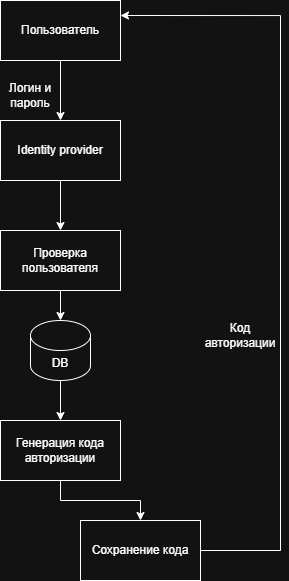

The diagram above was exported from draw.io. Its source (the exported page's mxGraphModel, read from the mxfile embedded in the PNG):
<mxGraphModel dx="1202" dy="664" grid="1" gridSize="10" guides="1" tooltips="1" connect="1" arrows="1" fold="1" page="1" pageScale="1" pageWidth="827" pageHeight="1169" math="0" shadow="0">
  <root>
    <mxCell id="0" />
    <mxCell id="1" parent="0" />
    <mxCell id="7s0FH06A3nXu_-SrJPS0-25" parent="1" style="rounded=0;whiteSpace=wrap;html=1;" value="Пользователь" vertex="1">
      <mxGeometry height="60" width="120" x="140" y="30" as="geometry" />
    </mxCell>
    <mxCell id="7s0FH06A3nXu_-SrJPS0-26" edge="1" parent="1" source="7s0FH06A3nXu_-SrJPS0-25" style="endArrow=classic;html=1;rounded=0;exitX=0.5;exitY=1;exitDx=0;exitDy=0;entryX=0.5;entryY=0;entryDx=0;entryDy=0;" target="7s0FH06A3nXu_-SrJPS0-27" value="">
      <mxGeometry height="50" relative="1" width="50" as="geometry">
        <Array as="points" />
        <mxPoint x="170" y="180" as="sourcePoint" />
        <mxPoint x="187" y="140" as="targetPoint" />
      </mxGeometry>
    </mxCell>
    <mxCell id="7s0FH06A3nXu_-SrJPS0-30" edge="1" parent="1" source="7s0FH06A3nXu_-SrJPS0-27" style="edgeStyle=orthogonalEdgeStyle;rounded=0;orthogonalLoop=1;jettySize=auto;html=1;" target="7s0FH06A3nXu_-SrJPS0-29" value="">
      <mxGeometry relative="1" as="geometry" />
    </mxCell>
    <mxCell id="7s0FH06A3nXu_-SrJPS0-27" parent="1" style="rounded=0;whiteSpace=wrap;html=1;" value="Identity provider" vertex="1">
      <mxGeometry height="60" width="120" x="140" y="150" as="geometry" />
    </mxCell>
    <mxCell id="7s0FH06A3nXu_-SrJPS0-28" parent="1" style="text;html=1;whiteSpace=wrap;strokeColor=none;fillColor=none;align=center;verticalAlign=middle;rounded=0;" value="Логин и пароль" vertex="1">
      <mxGeometry height="30" width="60" x="140" y="110" as="geometry" />
    </mxCell>
    <mxCell id="7s0FH06A3nXu_-SrJPS0-32" edge="1" parent="1" source="7s0FH06A3nXu_-SrJPS0-29" style="edgeStyle=orthogonalEdgeStyle;rounded=0;orthogonalLoop=1;jettySize=auto;html=1;" target="7s0FH06A3nXu_-SrJPS0-31" value="">
      <mxGeometry relative="1" as="geometry" />
    </mxCell>
    <mxCell id="7s0FH06A3nXu_-SrJPS0-29" parent="1" style="rounded=0;whiteSpace=wrap;html=1;" value="Проверка пользователя" vertex="1">
      <mxGeometry height="60" width="120" x="140" y="260" as="geometry" />
    </mxCell>
    <mxCell id="7s0FH06A3nXu_-SrJPS0-34" edge="1" parent="1" source="7s0FH06A3nXu_-SrJPS0-31" style="edgeStyle=orthogonalEdgeStyle;rounded=0;orthogonalLoop=1;jettySize=auto;html=1;" target="7s0FH06A3nXu_-SrJPS0-33" value="">
      <mxGeometry relative="1" as="geometry" />
    </mxCell>
    <mxCell id="7s0FH06A3nXu_-SrJPS0-31" parent="1" style="shape=cylinder3;whiteSpace=wrap;html=1;boundedLbl=1;backgroundOutline=1;size=15;" value="DB" vertex="1">
      <mxGeometry height="60" width="60" x="170" y="350" as="geometry" />
    </mxCell>
    <mxCell id="7s0FH06A3nXu_-SrJPS0-38" edge="1" parent="1" source="7s0FH06A3nXu_-SrJPS0-33" style="edgeStyle=orthogonalEdgeStyle;rounded=0;orthogonalLoop=1;jettySize=auto;html=1;" target="7s0FH06A3nXu_-SrJPS0-37" value="">
      <mxGeometry relative="1" as="geometry" />
    </mxCell>
    <mxCell id="7s0FH06A3nXu_-SrJPS0-33" parent="1" style="rounded=0;whiteSpace=wrap;html=1;" value="Генерация кода авторизации" vertex="1">
      <mxGeometry height="60" width="120" x="140" y="450" as="geometry" />
    </mxCell>
    <mxCell id="7s0FH06A3nXu_-SrJPS0-37" parent="1" style="rounded=0;whiteSpace=wrap;html=1;" value="Сохранение кода" vertex="1">
      <mxGeometry height="60" width="120" x="220" y="550" as="geometry" />
    </mxCell>
    <mxCell id="7s0FH06A3nXu_-SrJPS0-42" edge="1" parent="1" source="7s0FH06A3nXu_-SrJPS0-37" style="edgeStyle=orthogonalEdgeStyle;rounded=0;orthogonalLoop=1;jettySize=auto;html=1;entryX=1;entryY=0.25;entryDx=0;entryDy=0;exitX=1;exitY=0.5;exitDx=0;exitDy=0;" target="7s0FH06A3nXu_-SrJPS0-25">
      <mxGeometry relative="1" as="geometry">
        <Array as="points">
          <mxPoint x="420" y="580" />
          <mxPoint x="420" y="45" />
        </Array>
        <mxPoint x="420" y="510" as="sourcePoint" />
        <mxPoint x="420" y="40" as="targetPoint" />
      </mxGeometry>
    </mxCell>
    <mxCell id="7s0FH06A3nXu_-SrJPS0-43" parent="1" style="text;html=1;whiteSpace=wrap;strokeColor=none;fillColor=none;align=center;verticalAlign=middle;rounded=0;" value="Код авторизации" vertex="1">
      <mxGeometry height="30" width="60" x="350" y="350" as="geometry" />
    </mxCell>
  </root>
</mxGraphModel>